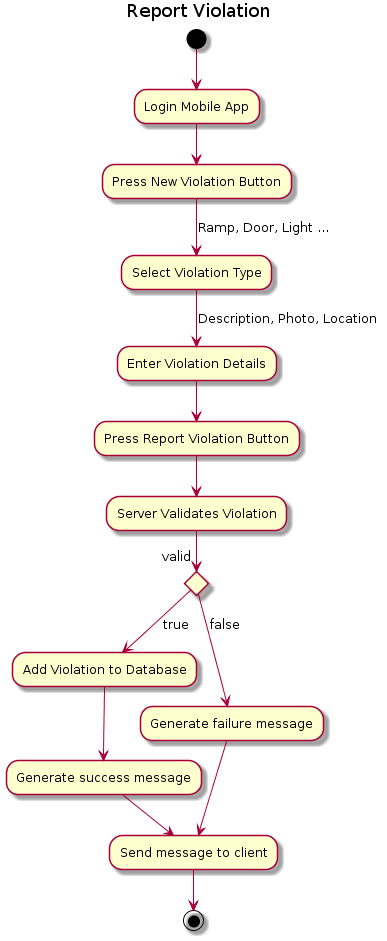

The diagram above was rendered by PlantUML. Its source (embedded in the PNG):
@startuml

title Report Violation

(*) --> "Login Mobile App"
--> "Press New Violation Button"
--> [Ramp, Door, Light ...] "Select Violation Type"
--> [Description, Photo, Location] "Enter Violation Details"
--> "Press Report Violation Button"
--> "Server Validates Violation"
If "valid" then
--> [true] "Add Violation to Database"
--> "Generate success message"
--> "Send message to client"
else
--> [false] "Generate failure message"
--> "Send message to client"
Endif
--> (*)

@enduml